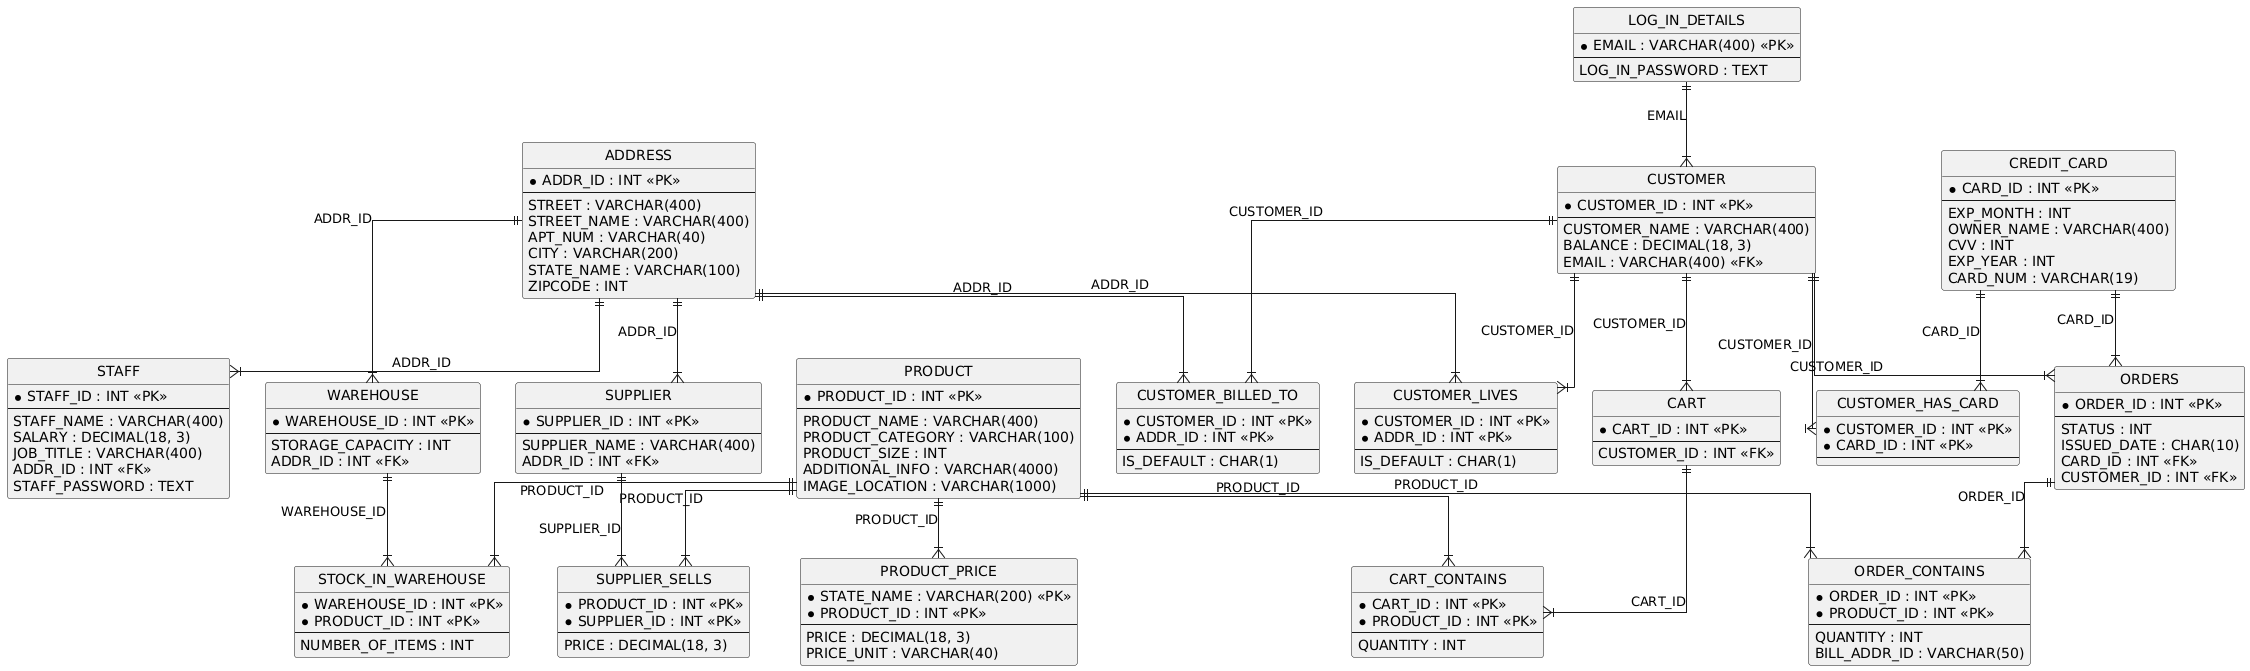

The diagram above was rendered by PlantUML. Its source (embedded in the PNG):
@startuml
hide circle
skinparam linetype ortho

entity "ADDRESS" as ADDRESS {
  * ADDR_ID : INT <<PK>>
  --
  STREET : VARCHAR(400)
  STREET_NAME : VARCHAR(400)
  APT_NUM : VARCHAR(40)
  CITY : VARCHAR(200)
  STATE_NAME : VARCHAR(100)
  ZIPCODE : INT
}

entity "STAFF" as STAFF {
  * STAFF_ID : INT <<PK>>
  --
  STAFF_NAME : VARCHAR(400)
  SALARY : DECIMAL(18, 3)
  JOB_TITLE : VARCHAR(400)
  ADDR_ID : INT <<FK>>
  STAFF_PASSWORD : TEXT
}

entity "CREDIT_CARD" as CREDIT_CARD {
  * CARD_ID : INT <<PK>>
  --
  EXP_MONTH : INT
  OWNER_NAME : VARCHAR(400)
  CVV : INT
  EXP_YEAR : INT
  CARD_NUM : VARCHAR(19)
}

entity "PRODUCT" as PRODUCT {
  * PRODUCT_ID : INT <<PK>>
  --
  PRODUCT_NAME : VARCHAR(400)
  PRODUCT_CATEGORY : VARCHAR(100)
  PRODUCT_SIZE : INT
  ADDITIONAL_INFO : VARCHAR(4000)
  IMAGE_LOCATION : VARCHAR(1000)
}

entity "PRODUCT_PRICE" as PRODUCT_PRICE {
  * STATE_NAME : VARCHAR(200) <<PK>>
  * PRODUCT_ID : INT <<PK>>
  --
  PRICE : DECIMAL(18, 3)
  PRICE_UNIT : VARCHAR(40)
}

entity "WAREHOUSE" as WAREHOUSE {
  * WAREHOUSE_ID : INT <<PK>>
  --
  STORAGE_CAPACITY : INT
  ADDR_ID : INT <<FK>>
}

entity "STOCK_IN_WAREHOUSE" as STOCK_IN_WAREHOUSE {
  * WAREHOUSE_ID : INT <<PK>>
  * PRODUCT_ID : INT <<PK>>
  --
  NUMBER_OF_ITEMS : INT
}

entity "SUPPLIER" as SUPPLIER {
  * SUPPLIER_ID : INT <<PK>>
  --
  SUPPLIER_NAME : VARCHAR(400)
  ADDR_ID : INT <<FK>>
}

entity "SUPPLIER_SELLS" as SUPPLIER_SELLS {
  * PRODUCT_ID : INT <<PK>>
  * SUPPLIER_ID : INT <<PK>>
  --
  PRICE : DECIMAL(18, 3)
}

entity "LOG_IN_DETAILS" as LOG_IN_DETAILS {
  * EMAIL : VARCHAR(400) <<PK>>
  --
  LOG_IN_PASSWORD : TEXT
}

entity "CUSTOMER" as CUSTOMER {
  * CUSTOMER_ID : INT <<PK>>
  --
  CUSTOMER_NAME : VARCHAR(400)
  BALANCE : DECIMAL(18, 3)
  EMAIL : VARCHAR(400) <<FK>>
}

entity "CUSTOMER_LIVES" as CUSTOMER_LIVES {
  * CUSTOMER_ID : INT <<PK>>
  * ADDR_ID : INT <<PK>>
  --
  IS_DEFAULT : CHAR(1)
}

entity "CUSTOMER_HAS_CARD" as CUSTOMER_HAS_CARD {
  * CUSTOMER_ID : INT <<PK>>
  * CARD_ID : INT <<PK>>
  --
}

entity "ORDERS" as ORDERS {
  * ORDER_ID : INT <<PK>>
  --
  STATUS : INT
  ISSUED_DATE : CHAR(10)
  CARD_ID : INT <<FK>>
  CUSTOMER_ID : INT <<FK>>
}

entity "ORDER_CONTAINS" as ORDER_CONTAINS {
  * ORDER_ID : INT <<PK>>
  * PRODUCT_ID : INT <<PK>>
  --
  QUANTITY : INT
  BILL_ADDR_ID : VARCHAR(50)
}

entity "CUSTOMER_BILLED_TO" as CUSTOMER_BILLED_TO {
  * CUSTOMER_ID : INT <<PK>>
  * ADDR_ID : INT <<PK>>
  --
  IS_DEFAULT : CHAR(1)
}

entity "CART" as CART {
  * CART_ID : INT <<PK>>
  --
  CUSTOMER_ID : INT <<FK>>
}

entity "CART_CONTAINS" as CART_CONTAINS {
  * CART_ID : INT <<PK>>
  * PRODUCT_ID : INT <<PK>>
  --
  QUANTITY : INT
}

ADDRESS ||--|{ STAFF : "ADDR_ID"
PRODUCT ||--|{ PRODUCT_PRICE : "PRODUCT_ID"
ADDRESS ||--|{ WAREHOUSE : "ADDR_ID"
WAREHOUSE ||--|{ STOCK_IN_WAREHOUSE : "WAREHOUSE_ID"
PRODUCT ||--|{ STOCK_IN_WAREHOUSE : "PRODUCT_ID"
ADDRESS ||--|{ SUPPLIER : "ADDR_ID"
PRODUCT ||--|{ SUPPLIER_SELLS : "PRODUCT_ID"
SUPPLIER ||--|{ SUPPLIER_SELLS : "SUPPLIER_ID"
LOG_IN_DETAILS ||--|{ CUSTOMER : "EMAIL"
CUSTOMER ||--|{ CUSTOMER_LIVES : "CUSTOMER_ID"
ADDRESS ||--|{ CUSTOMER_LIVES : "ADDR_ID"
CUSTOMER ||--|{ CUSTOMER_HAS_CARD : "CUSTOMER_ID"
CREDIT_CARD ||--|{ CUSTOMER_HAS_CARD : "CARD_ID"
CREDIT_CARD ||--|{ ORDERS : "CARD_ID"
CUSTOMER ||--|{ ORDERS : "CUSTOMER_ID"
ORDERS ||--|{ ORDER_CONTAINS : "ORDER_ID"
PRODUCT ||--|{ ORDER_CONTAINS : "PRODUCT_ID"
CUSTOMER ||--|{ CUSTOMER_BILLED_TO : "CUSTOMER_ID"
ADDRESS ||--|{ CUSTOMER_BILLED_TO : "ADDR_ID"
CUSTOMER ||--|{ CART : "CUSTOMER_ID"
CART ||--|{ CART_CONTAINS : "CART_ID"
PRODUCT ||--|{ CART_CONTAINS : "PRODUCT_ID"
@enduml